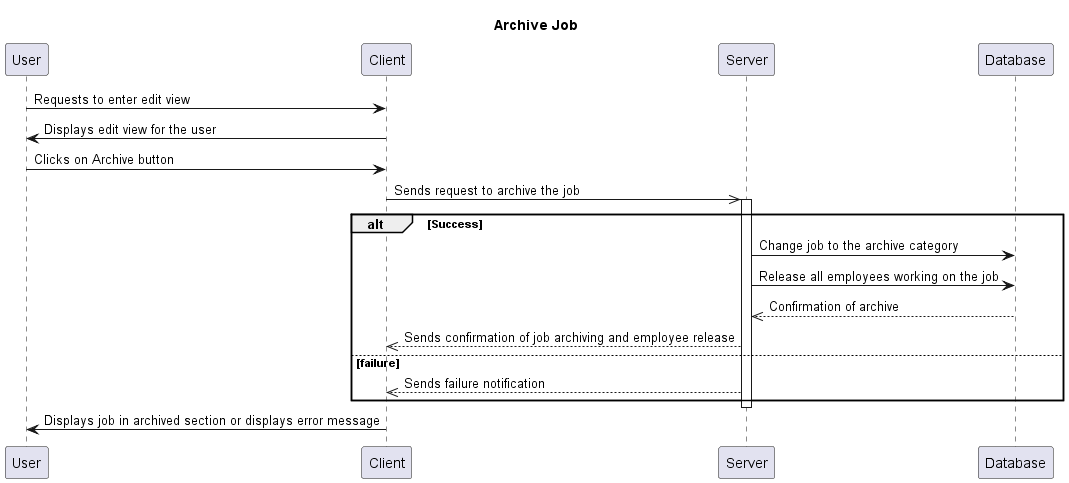

The diagram above was rendered by PlantUML. Its source (embedded in the PNG):
@startuml
Participant User
Participant Client 
Participant Server
Participant Database
title Archive Job

User->Client: Requests to enter edit view 
Client->User: Displays edit view for the user

User->Client: Clicks on Archive button 
Client->>Server: Sends request to archive the job
    activate Server

alt Success
    Server->Database: Change job to the archive category
    Server->Database: Release all employees working on the job
    Database-->>Server: Confirmation of archive

    Server-->>Client: Sends confirmation of job archiving and employee release
else failure
    Server-->>Client: Sends failure notification
end
    deactivate Server

Client->User: Displays job in archived section or displays error message
@enduml